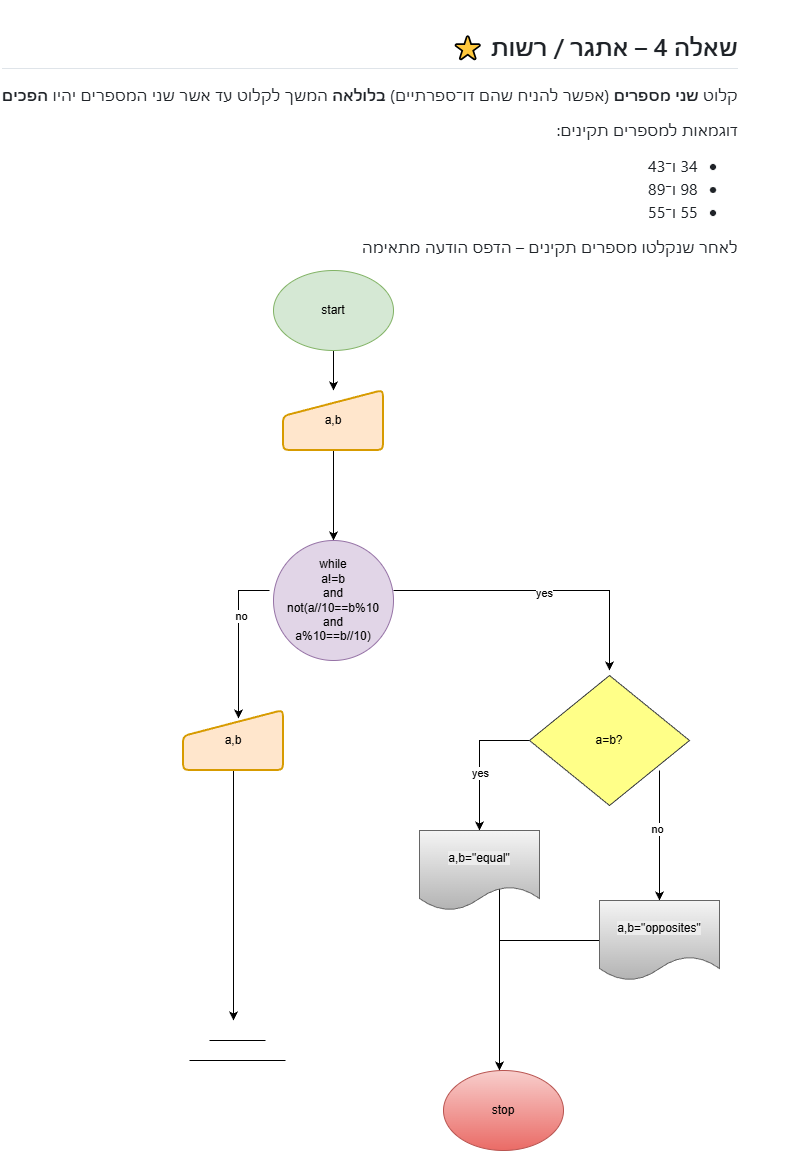

The diagram above was exported from draw.io. Its source (the exported page's mxGraphModel, read from the mxfile embedded in the PNG):
<mxGraphModel dx="872" dy="537" grid="1" gridSize="10" guides="1" tooltips="1" connect="1" arrows="1" fold="1" page="1" pageScale="1" pageWidth="827" pageHeight="1169" math="0" shadow="0">
  <root>
    <mxCell id="0" />
    <mxCell id="1" parent="0" />
    <UserObject label="&lt;div class=&quot;markdown-heading&quot; dir=&quot;auto&quot; style=&quot;box-sizing: border-box; position: relative; color: rgb(31, 35, 40); font-family: -apple-system, BlinkMacSystemFont, &amp;quot;Segoe UI&amp;quot;, &amp;quot;Noto Sans&amp;quot;, Helvetica, Arial, sans-serif, &amp;quot;Apple Color Emoji&amp;quot;, &amp;quot;Segoe UI Emoji&amp;quot;; font-size: 16px; font-style: normal; font-variant-ligatures: normal; font-variant-caps: normal; font-weight: 400; letter-spacing: normal; orphans: 2; text-align: start; text-indent: 0px; text-transform: none; widows: 2; word-spacing: 0px; -webkit-text-stroke-width: 0px; white-space: normal; background-color: rgb(255, 255, 255); text-decoration-thickness: initial; text-decoration-style: initial; text-decoration-color: initial;&quot;&gt;&lt;h2 tabindex=&quot;-1&quot; class=&quot;heading-element&quot; dir=&quot;auto&quot; style=&quot;box-sizing: border-box; margin-top: 24px; margin-bottom: 16px; font-size: 1.5em; font-weight: 600; line-height: 1.25; padding-bottom: 0.3em; border-bottom: 1px solid rgba(209, 217, 224, 0.7);&quot;&gt;שאלה 4 – אתגר / רשות ⭐&lt;/h2&gt;&lt;a id=&quot;user-content-שאלה-4--אתגר--רשות-&quot; class=&quot;anchor&quot; aria-label=&quot;Permalink: שאלה 4 – אתגר / רשות ⭐&quot; href=&quot;https://github.com/pythonai211225-rgb/07.01.2026/blob/main/hw.md#%D7%A9%D7%90%D7%9C%D7%94-4--%D7%90%D7%AA%D7%92%D7%A8--%D7%A8%D7%A9%D7%95%D7%AA-&quot; style=&quot;box-sizing: border-box; background-color: rgba(0, 0, 0, 0); color: rgb(9, 105, 218); text-decoration: underline; float: left; padding-right: 4px; margin: auto; line-height: 1; position: absolute; top: 19.0938px; left: -28px; display: flex; width: 28px; height: 28px; border-radius: 6px; opacity: 0; justify-content: center; align-items: center; transform: translateY(calc(-50% - 0.3rem)); text-underline-offset: 0.2rem;&quot;&gt;&lt;svg class=&quot;octicon octicon-link&quot; viewBox=&quot;0 0 16 16&quot; version=&quot;1.1&quot; width=&quot;16&quot; height=&quot;16&quot; aria-hidden=&quot;true&quot;&gt;&lt;path d=&quot;m7.775 3.275 1.25-1.25a3.5 3.5 0 1 1 4.95 4.95l-2.5 2.5a3.5 3.5 0 0 1-4.95 0 .751.751 0 0 1 .018-1.042.751.751 0 0 1 1.042-.018 1.998 1.998 0 0 0 2.83 0l2.5-2.5a2.002 2.002 0 0 0-2.83-2.83l-1.25 1.25a.751.751 0 0 1-1.042-.018.751.751 0 0 1-.018-1.042Zm-4.69 9.64a1.998 1.998 0 0 0 2.83 0l1.25-1.25a.751.751 0 0 1 1.042.018.751.751 0 0 1 .018 1.042l-1.25 1.25a3.5 3.5 0 1 1-4.95-4.95l2.5-2.5a3.5 3.5 0 0 1 4.95 0 .751.751 0 0 1-.018 1.042.751.751 0 0 1-1.042.018 1.998 1.998 0 0 0-2.83 0l-2.5 2.5a1.998 1.998 0 0 0 0 2.83Z&quot;&gt;&lt;/path&gt;&lt;/svg&gt;&lt;/a&gt;&lt;/div&gt;&lt;p dir=&quot;auto&quot; style=&quot;box-sizing: border-box; margin-top: 0px; margin-bottom: 16px; color: rgb(31, 35, 40); font-family: -apple-system, BlinkMacSystemFont, &amp;quot;Segoe UI&amp;quot;, &amp;quot;Noto Sans&amp;quot;, Helvetica, Arial, sans-serif, &amp;quot;Apple Color Emoji&amp;quot;, &amp;quot;Segoe UI Emoji&amp;quot;; font-size: 16px; font-style: normal; font-variant-ligatures: normal; font-variant-caps: normal; font-weight: 400; letter-spacing: normal; orphans: 2; text-align: start; text-indent: 0px; text-transform: none; widows: 2; word-spacing: 0px; -webkit-text-stroke-width: 0px; white-space: normal; background-color: rgb(255, 255, 255); text-decoration-thickness: initial; text-decoration-style: initial; text-decoration-color: initial;&quot;&gt;קלוט&lt;span&gt;&amp;nbsp;&lt;/span&gt;&lt;strong style=&quot;box-sizing: border-box; font-weight: 600;&quot;&gt;שני מספרים&lt;/strong&gt;&lt;span&gt;&amp;nbsp;&lt;/span&gt;(אפשר להניח שהם דו־ספרתיים)&lt;span&gt;&amp;nbsp;&lt;/span&gt;&lt;strong style=&quot;box-sizing: border-box; font-weight: 600;&quot;&gt;בלולאה&lt;/strong&gt;&lt;span&gt;&amp;nbsp;&lt;/span&gt;המשך לקלוט עד אשר שני המספרים יהיו&lt;span&gt;&amp;nbsp;&lt;/span&gt;&lt;strong style=&quot;box-sizing: border-box; font-weight: 600;&quot;&gt;הפכים&lt;/strong&gt;&lt;/p&gt;&lt;p dir=&quot;auto&quot; style=&quot;box-sizing: border-box; margin-top: 0px; margin-bottom: 16px; color: rgb(31, 35, 40); font-family: -apple-system, BlinkMacSystemFont, &amp;quot;Segoe UI&amp;quot;, &amp;quot;Noto Sans&amp;quot;, Helvetica, Arial, sans-serif, &amp;quot;Apple Color Emoji&amp;quot;, &amp;quot;Segoe UI Emoji&amp;quot;; font-size: 16px; font-style: normal; font-variant-ligatures: normal; font-variant-caps: normal; font-weight: 400; letter-spacing: normal; orphans: 2; text-align: start; text-indent: 0px; text-transform: none; widows: 2; word-spacing: 0px; -webkit-text-stroke-width: 0px; white-space: normal; background-color: rgb(255, 255, 255); text-decoration-thickness: initial; text-decoration-style: initial; text-decoration-color: initial;&quot;&gt;דוגמאות למספרים תקינים:&lt;/p&gt;&lt;ul dir=&quot;auto&quot; style=&quot;box-sizing: border-box; padding-left: 2em; margin-top: 0px; margin-bottom: 16px; color: rgb(31, 35, 40); font-family: -apple-system, BlinkMacSystemFont, &amp;quot;Segoe UI&amp;quot;, &amp;quot;Noto Sans&amp;quot;, Helvetica, Arial, sans-serif, &amp;quot;Apple Color Emoji&amp;quot;, &amp;quot;Segoe UI Emoji&amp;quot;; font-size: 16px; font-style: normal; font-variant-ligatures: normal; font-variant-caps: normal; font-weight: 400; letter-spacing: normal; orphans: 2; text-align: start; text-indent: 0px; text-transform: none; widows: 2; word-spacing: 0px; -webkit-text-stroke-width: 0px; white-space: normal; background-color: rgb(255, 255, 255); text-decoration-thickness: initial; text-decoration-style: initial; text-decoration-color: initial;&quot;&gt;&lt;li style=&quot;box-sizing: border-box;&quot;&gt;34 ו־43&lt;/li&gt;&lt;li style=&quot;box-sizing: border-box; margin-top: 0.25em;&quot;&gt;98 ו־89&lt;/li&gt;&lt;li style=&quot;box-sizing: border-box; margin-top: 0.25em;&quot;&gt;55 ו־55&lt;/li&gt;&lt;/ul&gt;&lt;p dir=&quot;auto&quot; style=&quot;box-sizing: border-box; margin-top: 0px; margin-bottom: 16px; color: rgb(31, 35, 40); font-family: -apple-system, BlinkMacSystemFont, &amp;quot;Segoe UI&amp;quot;, &amp;quot;Noto Sans&amp;quot;, Helvetica, Arial, sans-serif, &amp;quot;Apple Color Emoji&amp;quot;, &amp;quot;Segoe UI Emoji&amp;quot;; font-size: 16px; font-style: normal; font-variant-ligatures: normal; font-variant-caps: normal; font-weight: 400; letter-spacing: normal; orphans: 2; text-align: start; text-indent: 0px; text-transform: none; widows: 2; word-spacing: 0px; -webkit-text-stroke-width: 0px; white-space: normal; background-color: rgb(255, 255, 255); text-decoration-thickness: initial; text-decoration-style: initial; text-decoration-color: initial;&quot;&gt;לאחר שנקלטו מספרים תקינים – הדפס הודעה מתאימה&lt;/p&gt;" link="&lt;div class=&quot;markdown-heading&quot; dir=&quot;auto&quot; style=&quot;box-sizing: border-box; position: relative; color: rgb(31, 35, 40); font-family: -apple-system, BlinkMacSystemFont, &amp;quot;Segoe UI&amp;quot;, &amp;quot;Noto Sans&amp;quot;, Helvetica, Arial, sans-serif, &amp;quot;Apple Color Emoji&amp;quot;, &amp;quot;Segoe UI Emoji&amp;quot;; font-size: 16px; font-style: normal; font-variant-ligatures: normal; font-variant-caps: normal; font-weight: 400; letter-spacing: normal; orphans: 2; text-align: start; text-indent: 0px; text-transform: none; widows: 2; word-spacing: 0px; -webkit-text-stroke-width: 0px; white-space: normal; background-color: rgb(255, 255, 255); text-decoration-thickness: initial; text-decoration-style: initial; text-decoration-color: initial;&quot;&gt;&lt;h2 tabindex=&quot;-1&quot; class=&quot;heading-element&quot; dir=&quot;auto&quot; style=&quot;box-sizing: border-box; margin-top: 24px; margin-bottom: 16px; font-size: 1.5em; font-weight: 600; line-height: 1.25; padding-bottom: 0.3em; border-bottom: 1px solid rgba(209, 217, 224, 0.7);&quot;&gt;שאלה 4 – אתגר / רשות ⭐&lt;/h2&gt;&lt;a id=&quot;user-content-שאלה-4--אתגר--רשות-&quot; class=&quot;anchor&quot; aria-label=&quot;Permalink: שאלה 4 – אתגר / רשות ⭐&quot; href=&quot;https://github.com/pythonai211225-rgb/07.01.2026/blob/main/hw.md#%D7%A9%D7%90%D7%9C%D7%94-4--%D7%90%D7%AA%D7%92%D7%A8--%D7%A8%D7%A9%D7%95%D7%AA-&quot; style=&quot;box-sizing: border-box; background-color: rgba(0, 0, 0, 0); color: rgb(9, 105, 218); text-decoration: underline; float: left; padding-right: 4px; margin: auto; line-height: 1; position: absolute; top: 19.0938px; left: -28px; display: flex; width: 28px; height: 28px; border-radius: 6px; opacity: 0; justify-content: center; align-items: center; transform: translateY(calc(-50% - 0.3rem)); text-underline-offset: 0.2rem;&quot;&gt;&lt;svg class=&quot;octicon octicon-link&quot; viewBox=&quot;0 0 16 16&quot; version=&quot;1.1&quot; width=&quot;16&quot; height=&quot;16&quot; aria-hidden=&quot;true&quot;&gt;&lt;path d=&quot;m7.775 3.275 1.25-1.25a3.5 3.5 0 1 1 4.95 4.95l-2.5 2.5a3.5 3.5 0 0 1-4.95 0 .751.751 0 0 1 .018-1.042.751.751 0 0 1 1.042-.018 1.998 1.998 0 0 0 2.83 0l2.5-2.5a2.002 2.002 0 0 0-2.83-2.83l-1.25 1.25a.751.751 0 0 1-1.042-.018.751.751 0 0 1-.018-1.042Zm-4.69 9.64a1.998 1.998 0 0 0 2.83 0l1.25-1.25a.751.751 0 0 1 1.042.018.751.751 0 0 1 .018 1.042l-1.25 1.25a3.5 3.5 0 1 1-4.95-4.95l2.5-2.5a3.5 3.5 0 0 1 4.95 0 .751.751 0 0 1-.018 1.042.751.751 0 0 1-1.042.018 1.998 1.998 0 0 0-2.83 0l-2.5 2.5a1.998 1.998 0 0 0 0 2.83Z&quot;&gt;&lt;/path&gt;&lt;/svg&gt;&lt;/a&gt;&lt;/div&gt;&lt;p dir=&quot;auto&quot; style=&quot;box-sizing: border-box; margin-top: 0px; margin-bottom: 16px; color: rgb(31, 35, 40); font-family: -apple-system, BlinkMacSystemFont, &amp;quot;Segoe UI&amp;quot;, &amp;quot;Noto Sans&amp;quot;, Helvetica, Arial, sans-serif, &amp;quot;Apple Color Emoji&amp;quot;, &amp;quot;Segoe UI Emoji&amp;quot;; font-size: 16px; font-style: normal; font-variant-ligatures: normal; font-variant-caps: normal; font-weight: 400; letter-spacing: normal; orphans: 2; text-align: start; text-indent: 0px; text-transform: none; widows: 2; word-spacing: 0px; -webkit-text-stroke-width: 0px; white-space: normal; background-color: rgb(255, 255, 255); text-decoration-thickness: initial; text-decoration-style: initial; text-decoration-color: initial;&quot;&gt;קלוט&lt;span&gt;&amp;nbsp;&lt;/span&gt;&lt;strong style=&quot;box-sizing: border-box; font-weight: 600;&quot;&gt;שני מספרים&lt;/strong&gt;&lt;span&gt;&amp;nbsp;&lt;/span&gt;(אפשר להניח שהם דו־ספרתיים)&lt;span&gt;&amp;nbsp;&lt;/span&gt;&lt;strong style=&quot;box-sizing: border-box; font-weight: 600;&quot;&gt;בלולאה&lt;/strong&gt;&lt;span&gt;&amp;nbsp;&lt;/span&gt;המשך לקלוט עד אשר שני המספרים יהיו&lt;span&gt;&amp;nbsp;&lt;/span&gt;&lt;strong style=&quot;box-sizing: border-box; font-weight: 600;&quot;&gt;הפכים&lt;/strong&gt;&lt;/p&gt;&lt;p dir=&quot;auto&quot; style=&quot;box-sizing: border-box; margin-top: 0px; margin-bottom: 16px; color: rgb(31, 35, 40); font-family: -apple-system, BlinkMacSystemFont, &amp;quot;Segoe UI&amp;quot;, &amp;quot;Noto Sans&amp;quot;, Helvetica, Arial, sans-serif, &amp;quot;Apple Color Emoji&amp;quot;, &amp;quot;Segoe UI Emoji&amp;quot;; font-size: 16px; font-style: normal; font-variant-ligatures: normal; font-variant-caps: normal; font-weight: 400; letter-spacing: normal; orphans: 2; text-align: start; text-indent: 0px; text-transform: none; widows: 2; word-spacing: 0px; -webkit-text-stroke-width: 0px; white-space: normal; background-color: rgb(255, 255, 255); text-decoration-thickness: initial; text-decoration-style: initial; text-decoration-color: initial;&quot;&gt;דוגמאות למספרים תקינים:&lt;/p&gt;&lt;ul dir=&quot;auto&quot; style=&quot;box-sizing: border-box; padding-left: 2em; margin-top: 0px; margin-bottom: 16px; color: rgb(31, 35, 40); font-family: -apple-system, BlinkMacSystemFont, &amp;quot;Segoe UI&amp;quot;, &amp;quot;Noto Sans&amp;quot;, Helvetica, Arial, sans-serif, &amp;quot;Apple Color Emoji&amp;quot;, &amp;quot;Segoe UI Emoji&amp;quot;; font-size: 16px; font-style: normal; font-variant-ligatures: normal; font-variant-caps: normal; font-weight: 400; letter-spacing: normal; orphans: 2; text-align: start; text-indent: 0px; text-transform: none; widows: 2; word-spacing: 0px; -webkit-text-stroke-width: 0px; white-space: normal; background-color: rgb(255, 255, 255); text-decoration-thickness: initial; text-decoration-style: initial; text-decoration-color: initial;&quot;&gt;&lt;li style=&quot;box-sizing: border-box;&quot;&gt;34 ו־43&lt;/li&gt;&lt;li style=&quot;box-sizing: border-box; margin-top: 0.25em;&quot;&gt;98 ו־89&lt;/li&gt;&lt;li style=&quot;box-sizing: border-box; margin-top: 0.25em;&quot;&gt;55 ו־55&lt;/li&gt;&lt;/ul&gt;&lt;p dir=&quot;auto&quot; style=&quot;box-sizing: border-box; margin-top: 0px; margin-bottom: 16px; color: rgb(31, 35, 40); font-family: -apple-system, BlinkMacSystemFont, &amp;quot;Segoe UI&amp;quot;, &amp;quot;Noto Sans&amp;quot;, Helvetica, Arial, sans-serif, &amp;quot;Apple Color Emoji&amp;quot;, &amp;quot;Segoe UI Emoji&amp;quot;; font-size: 16px; font-style: normal; font-variant-ligatures: normal; font-variant-caps: normal; font-weight: 400; letter-spacing: normal; orphans: 2; text-align: start; text-indent: 0px; text-transform: none; widows: 2; word-spacing: 0px; -webkit-text-stroke-width: 0px; white-space: normal; background-color: rgb(255, 255, 255); text-decoration-thickness: initial; text-decoration-style: initial; text-decoration-color: initial;&quot;&gt;לאחר שנקלטו מספרים תקינים – הדפס הודעה מתאימה&lt;/p&gt;" id="tuOW-TdecFtKRoxL4T-d-1">
      <mxCell parent="1" style="text;whiteSpace=wrap;html=1;" vertex="1">
        <mxGeometry height="260" width="810" x="17" as="geometry" />
      </mxCell>
    </UserObject>
    <mxCell id="tuOW-TdecFtKRoxL4T-d-19" parent="1" style="ellipse;whiteSpace=wrap;html=1;fillColor=#f8cecc;gradientColor=#ea6b66;strokeColor=#b85450;" value="stop" vertex="1">
      <mxGeometry height="80" width="120" x="460" y="1070" as="geometry" />
    </mxCell>
    <mxCell id="ehSvepWJ_6SwdrgRcst8-64" edge="1" parent="1" source="ehSvepWJ_6SwdrgRcst8-65" style="edgeStyle=orthogonalEdgeStyle;rounded=0;orthogonalLoop=1;jettySize=auto;html=1;" target="ehSvepWJ_6SwdrgRcst8-67" value="">
      <mxGeometry relative="1" as="geometry" />
    </mxCell>
    <mxCell id="ehSvepWJ_6SwdrgRcst8-65" parent="1" style="ellipse;whiteSpace=wrap;html=1;fillColor=#d5e8d4;strokeColor=#82b366;" value="start" vertex="1">
      <mxGeometry height="80" width="120" x="290" y="270" as="geometry" />
    </mxCell>
    <mxCell id="ehSvepWJ_6SwdrgRcst8-66" edge="1" parent="1" source="ehSvepWJ_6SwdrgRcst8-67" style="edgeStyle=orthogonalEdgeStyle;rounded=0;orthogonalLoop=1;jettySize=auto;html=1;" target="ehSvepWJ_6SwdrgRcst8-72" value="">
      <mxGeometry relative="1" as="geometry" />
    </mxCell>
    <mxCell id="ehSvepWJ_6SwdrgRcst8-67" parent="1" style="html=1;strokeWidth=2;shape=manualInput;whiteSpace=wrap;rounded=1;size=26;arcSize=11;fillColor=#ffe6cc;strokeColor=#d79b00;" value="a,b" vertex="1">
      <mxGeometry height="60" width="100" x="300" y="390" as="geometry" />
    </mxCell>
    <mxCell id="ehSvepWJ_6SwdrgRcst8-68" edge="1" parent="1" style="edgeStyle=orthogonalEdgeStyle;rounded=0;orthogonalLoop=1;jettySize=auto;html=1;entryX=0.55;entryY=0.133;entryDx=0;entryDy=0;entryPerimeter=0;" target="ehSvepWJ_6SwdrgRcst8-81">
      <mxGeometry relative="1" as="geometry">
        <Array as="points">
          <mxPoint x="255" y="590" />
        </Array>
        <mxPoint x="286" y="590" as="sourcePoint" />
        <mxPoint x="246" y="700" as="targetPoint" />
      </mxGeometry>
    </mxCell>
    <mxCell id="ehSvepWJ_6SwdrgRcst8-69" connectable="0" parent="ehSvepWJ_6SwdrgRcst8-68" style="edgeLabel;html=1;align=center;verticalAlign=middle;resizable=0;points=[];" value="no" vertex="1">
      <mxGeometry relative="1" x="-0.2914" y="1" as="geometry">
        <mxPoint x="1" as="offset" />
      </mxGeometry>
    </mxCell>
    <mxCell id="ehSvepWJ_6SwdrgRcst8-70" edge="1" parent="1" style="edgeStyle=orthogonalEdgeStyle;rounded=0;orthogonalLoop=1;jettySize=auto;html=1;">
      <mxGeometry relative="1" as="geometry">
        <Array as="points">
          <mxPoint x="626" y="590" />
          <mxPoint x="626" y="660" />
        </Array>
        <mxPoint x="410" y="589.9999999999998" as="sourcePoint" />
        <mxPoint x="626" y="670" as="targetPoint" />
      </mxGeometry>
    </mxCell>
    <mxCell id="ehSvepWJ_6SwdrgRcst8-71" connectable="0" parent="ehSvepWJ_6SwdrgRcst8-70" style="edgeLabel;html=1;align=center;verticalAlign=middle;resizable=0;points=[];" value="yes" vertex="1">
      <mxGeometry relative="1" x="0.0086" y="-2" as="geometry">
        <mxPoint x="1" as="offset" />
      </mxGeometry>
    </mxCell>
    <mxCell id="ehSvepWJ_6SwdrgRcst8-72" parent="1" style="ellipse;whiteSpace=wrap;html=1;aspect=fixed;fillColor=#e1d5e7;strokeColor=#9673a6;" value="&lt;div&gt;while&lt;/div&gt;a!=b&lt;div&gt;and&lt;/div&gt;&lt;div&gt;not(a//10==b%10&lt;/div&gt;&lt;div&gt;and&lt;/div&gt;&lt;div&gt;a%10==b//10)&lt;/div&gt;" vertex="1">
      <mxGeometry height="120" width="120" x="290" y="540" as="geometry" />
    </mxCell>
    <mxCell id="ehSvepWJ_6SwdrgRcst8-73" edge="1" parent="1" style="endArrow=none;html=1;rounded=0;" value="">
      <mxGeometry height="50" relative="1" width="50" as="geometry">
        <mxPoint x="226" y="1040" as="sourcePoint" />
        <mxPoint x="282" y="1040" as="targetPoint" />
      </mxGeometry>
    </mxCell>
    <mxCell id="ehSvepWJ_6SwdrgRcst8-74" edge="1" parent="1" style="endArrow=none;html=1;rounded=0;" value="">
      <mxGeometry height="50" relative="1" width="50" as="geometry">
        <mxPoint x="206" y="1060" as="sourcePoint" />
        <mxPoint x="302" y="1060" as="targetPoint" />
      </mxGeometry>
    </mxCell>
    <mxCell id="ehSvepWJ_6SwdrgRcst8-75" edge="1" parent="1" style="edgeStyle=orthogonalEdgeStyle;rounded=0;orthogonalLoop=1;jettySize=auto;html=1;">
      <mxGeometry relative="1" as="geometry">
        <Array as="points">
          <mxPoint x="675.77" y="790" />
          <mxPoint x="675.77" y="790" />
        </Array>
        <mxPoint x="675.9999999999998" y="770" as="sourcePoint" />
        <mxPoint x="676" y="900" as="targetPoint" />
      </mxGeometry>
    </mxCell>
    <mxCell id="ehSvepWJ_6SwdrgRcst8-76" connectable="0" parent="ehSvepWJ_6SwdrgRcst8-75" style="edgeLabel;html=1;align=center;verticalAlign=middle;resizable=0;points=[];" value="no" vertex="1">
      <mxGeometry relative="1" x="-0.1077" y="-3" as="geometry">
        <mxPoint as="offset" />
      </mxGeometry>
    </mxCell>
    <mxCell id="ehSvepWJ_6SwdrgRcst8-77" edge="1" parent="1" source="ehSvepWJ_6SwdrgRcst8-79" style="edgeStyle=orthogonalEdgeStyle;rounded=0;orthogonalLoop=1;jettySize=auto;html=1;">
      <mxGeometry relative="1" as="geometry">
        <mxPoint x="495.9999999999998" y="829.9999999999998" as="targetPoint" />
      </mxGeometry>
    </mxCell>
    <mxCell id="ehSvepWJ_6SwdrgRcst8-78" connectable="0" parent="ehSvepWJ_6SwdrgRcst8-77" style="edgeLabel;html=1;align=center;verticalAlign=middle;resizable=0;points=[];" value="yes" vertex="1">
      <mxGeometry relative="1" x="0.1798" as="geometry">
        <mxPoint y="-1" as="offset" />
      </mxGeometry>
    </mxCell>
    <mxCell id="ehSvepWJ_6SwdrgRcst8-79" parent="1" style="rhombus;whiteSpace=wrap;html=1;fillColor=#ffff88;strokeColor=#36393d;" value="a=b?" vertex="1">
      <mxGeometry height="130" width="160" x="546" y="675" as="geometry" />
    </mxCell>
    <mxCell id="ehSvepWJ_6SwdrgRcst8-80" edge="1" parent="1" source="ehSvepWJ_6SwdrgRcst8-81" style="edgeStyle=orthogonalEdgeStyle;rounded=0;orthogonalLoop=1;jettySize=auto;html=1;">
      <mxGeometry relative="1" as="geometry">
        <mxPoint x="250" y="1020" as="targetPoint" />
      </mxGeometry>
    </mxCell>
    <mxCell id="ehSvepWJ_6SwdrgRcst8-81" parent="1" style="html=1;strokeWidth=2;shape=manualInput;whiteSpace=wrap;rounded=1;size=26;arcSize=11;fillColor=#ffe6cc;strokeColor=#d79b00;" value="a,b" vertex="1">
      <mxGeometry height="60" width="100" x="200" y="710" as="geometry" />
    </mxCell>
    <mxCell id="ehSvepWJ_6SwdrgRcst8-82" edge="1" parent="1" style="edgeStyle=orthogonalEdgeStyle;rounded=0;orthogonalLoop=1;jettySize=auto;html=1;entryX=0.5;entryY=0;entryDx=0;entryDy=0;">
      <mxGeometry relative="1" as="geometry">
        <mxPoint x="436" y="870" as="sourcePoint" />
        <mxPoint x="516" y="1070" as="targetPoint" />
      </mxGeometry>
    </mxCell>
    <mxCell id="ehSvepWJ_6SwdrgRcst8-83" edge="1" parent="1" source="ehSvepWJ_6SwdrgRcst8-84" style="edgeStyle=orthogonalEdgeStyle;rounded=0;orthogonalLoop=1;jettySize=auto;html=1;">
      <mxGeometry relative="1" as="geometry">
        <mxPoint x="516" y="1070" as="targetPoint" />
      </mxGeometry>
    </mxCell>
    <mxCell id="ehSvepWJ_6SwdrgRcst8-84" parent="1" style="shape=document;whiteSpace=wrap;html=1;boundedLbl=1;fillColor=#f5f5f5;gradientColor=#b3b3b3;strokeColor=#666666;" value="&lt;br&gt;&lt;span style=&quot;color: rgb(0, 0, 0); font-family: Helvetica; font-size: 12px; font-style: normal; font-variant-ligatures: normal; font-variant-caps: normal; font-weight: 400; letter-spacing: normal; orphans: 2; text-align: center; text-indent: 0px; text-transform: none; widows: 2; word-spacing: 0px; -webkit-text-stroke-width: 0px; white-space: normal; background-color: rgb(236, 236, 236); text-decoration-thickness: initial; text-decoration-style: initial; text-decoration-color: initial; display: inline !important; float: none;&quot;&gt;a,b=&quot;opposites&quot;&lt;/span&gt;&lt;div&gt;&lt;br&gt;&lt;/div&gt;" vertex="1">
      <mxGeometry height="80" width="120" x="616" y="900" as="geometry" />
    </mxCell>
    <mxCell id="ehSvepWJ_6SwdrgRcst8-85" parent="1" style="shape=document;whiteSpace=wrap;html=1;boundedLbl=1;fillColor=#f5f5f5;gradientColor=#b3b3b3;strokeColor=#666666;" value="&lt;br&gt;&lt;span style=&quot;color: rgb(0, 0, 0); font-family: Helvetica; font-size: 12px; font-style: normal; font-variant-ligatures: normal; font-variant-caps: normal; font-weight: 400; letter-spacing: normal; orphans: 2; text-align: center; text-indent: 0px; text-transform: none; widows: 2; word-spacing: 0px; -webkit-text-stroke-width: 0px; white-space: normal; background-color: rgb(236, 236, 236); text-decoration-thickness: initial; text-decoration-style: initial; text-decoration-color: initial; display: inline !important; float: none;&quot;&gt;a,b=&quot;equal&quot;&lt;/span&gt;&lt;div&gt;&lt;br/&gt;&lt;/div&gt;" vertex="1">
      <mxGeometry height="80" width="120" x="436" y="830" as="geometry" />
    </mxCell>
  </root>
</mxGraphModel>